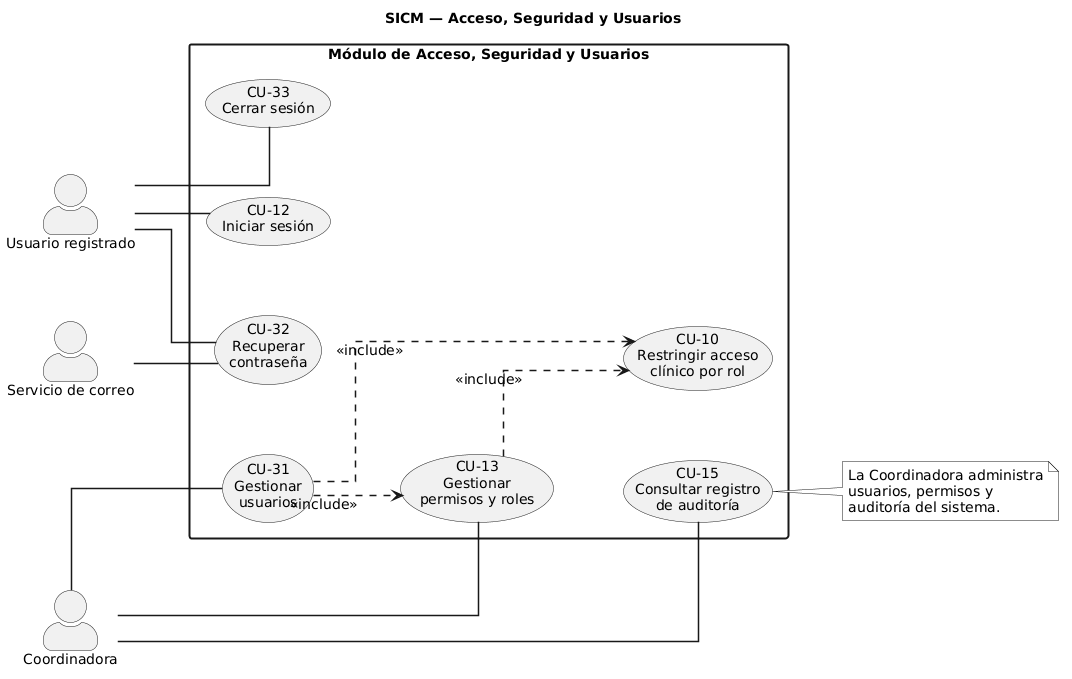

The diagram above was rendered by PlantUML. Its source (embedded in the PNG):
@startuml
title SICM — Acceso, Seguridad y Usuarios

left to right direction

skinparam monochrome true
skinparam shadowing false
skinparam linetype ortho
skinparam packageStyle rectangle
skinparam actorStyle awesome

skinparam DefaultFontSize 14
skinparam ArrowThickness 1.5
skinparam RectangleBorderThickness 2
skinparam nodesep 70
skinparam ranksep 70

actor "Usuario registrado" as USU
actor Coordinadora as COO
actor "Servicio de correo" as CORREO

rectangle "Módulo de Acceso, Seguridad y Usuarios" {

    usecase "CU-12\nIniciar sesión" as CU12
    usecase "CU-32\nRecuperar\ncontraseña" as CU32
    usecase "CU-33\nCerrar sesión" as CU33

    usecase "CU-31\nGestionar\nusuarios" as CU31
    usecase "CU-13\nGestionar\npermisos y roles" as CU13
    usecase "CU-10\nRestringir acceso\nclínico por rol" as CU10

    usecase "CU-15\nConsultar registro\nde auditoría" as CU15

    ' Organización
    CU12 -[hidden]right-> CU32
    CU32 -[hidden]right-> CU33

    CU31 -[hidden]right-> CU13
    CU13 -[hidden]right-> CU10

    CU32 -[hidden]down-> CU13
    CU13 -[hidden]down-> CU15

    ' Relaciones
    CU31 ..> CU13 : <<include>>
    CU31 ..> CU10 : <<include>>
    CU13 ..> CU10 : <<include>>
}

USU -- CU12
USU -- CU32
USU -- CU33

COO -- CU31
COO -- CU13
COO -- CU15

CORREO -- CU32

note right of CU15
La Coordinadora administra
usuarios, permisos y
auditoría del sistema.
end note
@enduml